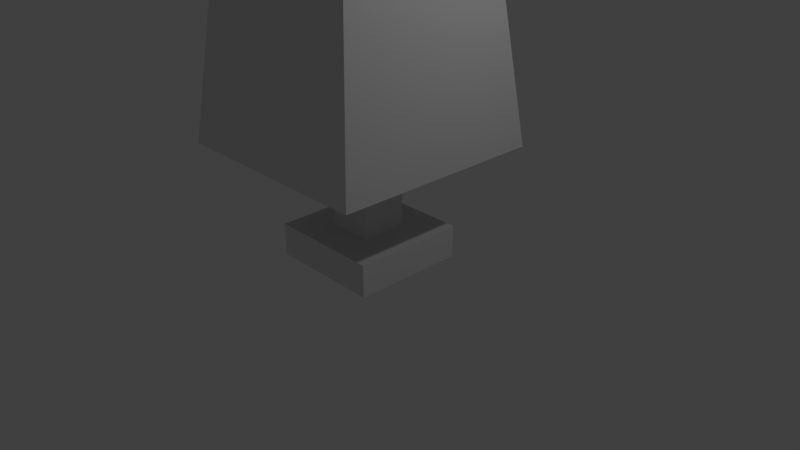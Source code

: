 # Source: DeskLight.blend  (saved by Blender 2.79.0; exported with 4.5.12 LTS)
import bpy
from mathutils import Matrix  # noqa: F401  (used for matrix-valued properties, if any)

bpy.ops.wm.read_factory_settings(use_empty=True)
scene = bpy.context.scene
scene.name = 'Scene'

# ---- collections
col_collection_1 = bpy.data.collections.new('Collection 1'); scene.collection.children.link(col_collection_1)

# ---- world
world_world = bpy.data.worlds.new('World'); scene.world = world_world
world_world.color = (0.05088, 0.05088, 0.05088)
world_world.use_sun_shadow = False
world_world.sun_shadow_jitter_overblur = 0.0
world_world.cycles.sampling_method = 'MANUAL'

# ---- cameras
cam_camera = bpy.data.cameras.new('Camera')
cam_camera.clip_end = 100.0
cam_camera.lens = 35.0
cam_camera.sensor_width = 32.0
cam_camera.sensor_height = 18.0
cam_camera.ortho_scale = 7.314
cam_camera.dof.focus_distance = 0.0
cam_camera.dof.aperture_fstop = 128.0

# ---- lights
light_lamp = bpy.data.lights.new('Lamp', 'POINT')
light_lamp.transmission_factor = 0.0
light_lamp.cutoff_distance = 30.0
light_lamp.energy = 100.0
light_lamp.shadow_buffer_clip_start = 1.001
light_lamp.shadow_soft_size = 0.1
light_lamp.shadow_maximum_resolution = 0.006
light_lamp.use_absolute_resolution = True

# ---- meshes
me_004 = bpy.data.meshes.new('立方体.004')
me_004.from_pydata([(-1.0, -1.0, -1.0), (-1.0, -1.0, 1.0), (-1.0, 1.0, -1.0), (-1.0, 1.0, 1.0), (1.0, -1.0, -1.0), (1.0, -1.0, 1.0), (1.0, 1.0, -1.0), (1.0, 1.0, 1.0)], [], [(0, 1, 3, 2), (2, 3, 7, 6), (6, 7, 5, 4), (4, 5, 1, 0), (2, 6, 4, 0), (7, 3, 1, 5)])
me_004.use_remesh_preserve_volume = False
me_004.use_remesh_preserve_attributes = False
me_004.use_mirror_vertex_groups = False
me_004.update()
me_001 = bpy.data.meshes.new('立方体.001')
me_001.from_pydata([(-1.0, -1.0, -1.0), (-1.0, -1.0, 1.0), (-1.0, 1.0, -1.0), (-1.0, 1.0, 1.0), (1.0, -1.0, -1.0), (1.0, -1.0, 1.0), (1.0, 1.0, -1.0), (1.0, 1.0, 1.0)], [], [(0, 1, 3, 2), (2, 3, 7, 6), (6, 7, 5, 4), (4, 5, 1, 0), (2, 6, 4, 0), (7, 3, 1, 5)])
me_001.use_remesh_preserve_volume = False
me_001.use_remesh_preserve_attributes = False
me_001.use_mirror_vertex_groups = False
me_001.update()
me_x = bpy.data.meshes.new('立方体')
me_x.from_pydata([(-1.0, -1.0, -1.0), (-1.0, -1.0, 1.0), (-1.0, 1.0, -1.0), (-1.0, 1.0, 1.0), (1.0, -1.0, -1.0), (1.0, -1.0, 1.0), (1.0, 1.0, -1.0), (1.0, 1.0, 1.0)], [], [(0, 1, 3, 2), (2, 3, 7, 6), (6, 7, 5, 4), (4, 5, 1, 0), (2, 6, 4, 0), (7, 3, 1, 5)])
me_x.use_remesh_preserve_volume = False
me_x.use_remesh_preserve_attributes = False
me_x.use_mirror_vertex_groups = False
me_x.update()
me_002 = bpy.data.meshes.new('立方体.002')
me_002.from_pydata([(-0.6357, -0.6357, 0.543), (-0.6357, 0.6357, 0.543), (0.6357, -0.6357, 0.543), (0.6357, 0.6357, 0.543), (-1.0, -1.0, -1.0), (-0.7591, -0.7591, 1.0), (-1.0, 1.0, -1.0), (-0.7591, 0.7591, 1.0), (1.0, -1.0, -1.0), (0.7591, -0.7591, 1.0), (1.0, 1.0, -1.0), (0.7591, 0.7591, 1.0), (0.8216, -0.8216, -1.0), (-0.8216, -0.8216, -1.0), (0.8216, 0.8216, -1.0), (-0.8216, 0.8216, -1.0)], [], [(3, 2, 0, 1), (4, 5, 7, 6), (6, 7, 11, 10), (10, 11, 9, 8), (8, 9, 5, 4), (6, 10, 8, 12, 14, 15), (11, 7, 5, 9), (12, 2, 3, 14), (14, 3, 1, 15), (15, 1, 0, 13), (15, 13, 12, 8, 4, 6), (13, 0, 2, 12)])
me_002.use_remesh_preserve_volume = False
me_002.use_remesh_preserve_attributes = False
me_002.use_mirror_vertex_groups = False
me_002.update()

# ---- objects
ob_003 = bpy.data.objects.new('立方体.003', me_004)
ob_001 = bpy.data.objects.new('立方体.001', me_001)
ob_x = bpy.data.objects.new('立方体', me_x)
ob_lamp = bpy.data.objects.new('Lamp', light_lamp)
ob_camera = bpy.data.objects.new('Camera', cam_camera)
ob_002 = bpy.data.objects.new('立方体.002', me_002)

# ---- transforms, parenting, visibility, modifiers, constraints
ob_003.location = (0.0, 0.0, 2.651)
ob_003.scale = (0.5053, 0.5053, 0.6979)
ob_003.lineart.crease_threshold = 0.0
ob_001.location = (0.0, 0.0, 1.197)
ob_001.scale = (0.3, 0.3, 1.075)
ob_001.lineart.crease_threshold = 0.0
ob_x.location = (0.0, 0.0, 0.2)
ob_x.scale = (0.7537, 0.7537, 0.2161)
ob_x.lineart.crease_threshold = 0.0
ob_lamp.location = (4.076, 1.005, 5.904)
ob_lamp.rotation_euler = (0.6503, 0.05522, 1.866)
ob_lamp.lock_rotations_4d = False
ob_lamp.empty_display_type = 'ARROWS'
ob_lamp.color = (0.0, 0.0, 0.0, 0.0)
ob_lamp.lineart.crease_threshold = 0.0
ob_camera.location = (7.481, -6.508, 5.344)
ob_camera.rotation_euler = (1.109, 0.0, 0.8149)
ob_camera.lock_rotations_4d = False
ob_camera.empty_display_type = 'ARROWS'
ob_camera.color = (0.0, 0.0, 0.0, 0.0)
ob_camera.display_type = 'WIRE'
ob_camera.lineart.crease_threshold = 0.0
ob_002.location = (-0.06993, -0.05919, 2.884)
ob_002.scale = (1.39, 1.39, 1.39)
ob_002.lineart.crease_threshold = 0.0

# ---- collection membership
col_collection_1.objects.link(ob_003)
col_collection_1.objects.link(ob_001)
col_collection_1.objects.link(ob_x)
col_collection_1.objects.link(ob_lamp)
col_collection_1.objects.link(ob_camera)
col_collection_1.objects.link(ob_002)

# ---- scene / render settings (as saved in the file)
scene.camera = ob_camera
scene.frame_start = 1; scene.frame_end = 250; scene.frame_set(1)
scene.render.engine = 'BLENDER_EEVEE_NEXT'
scene.render.resolution_percentage = 50
scene.render.dither_intensity = 0.0
scene.cycles.use_denoising = False
scene.cycles.samples = 128
scene.cycles.sampling_pattern = 'TABULATED_SOBOL'
scene.cycles.use_adaptive_sampling = False
scene.cycles.use_light_tree = False
scene.cycles.blur_glossy = 0.0
scene.cycles.sample_clamp_indirect = 0.0
scene.view_settings.view_transform = 'Standard'
bpy.context.view_layer.update()
